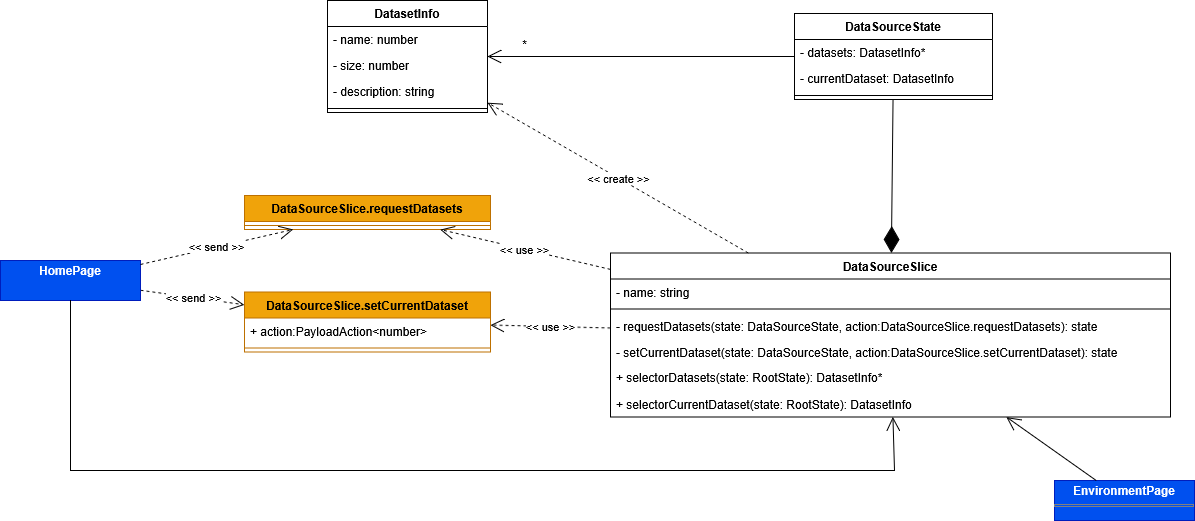

The diagram above was exported from draw.io. Its source (the exported page's mxGraphModel, read from the mxfile embedded in the PNG):
<mxGraphModel dx="4369" dy="3851" grid="1" gridSize="10" guides="1" tooltips="1" connect="1" arrows="1" fold="1" page="1" pageScale="1" pageWidth="827" pageHeight="1169" math="0" shadow="0">
  <root>
    <mxCell id="0" />
    <mxCell id="1" parent="0" />
    <mxCell id="2" value="DataSourceSlice" style="swimlane;fontStyle=1;align=center;verticalAlign=top;childLayout=stackLayout;horizontal=1;startSize=26;horizontalStack=0;resizeParent=1;resizeParentMax=0;resizeLast=0;collapsible=1;marginBottom=0;whiteSpace=wrap;html=1;" vertex="1" parent="1">
      <mxGeometry x="216" y="1322.5" width="560" height="164" as="geometry" />
    </mxCell>
    <mxCell id="3" value="- name: string" style="text;strokeColor=none;fillColor=none;align=left;verticalAlign=top;spacingLeft=4;spacingRight=4;overflow=hidden;rotatable=0;points=[[0,0.5],[1,0.5]];portConstraint=eastwest;whiteSpace=wrap;html=1;" vertex="1" parent="2">
      <mxGeometry y="26" width="560" height="26" as="geometry" />
    </mxCell>
    <mxCell id="4" value="" style="line;strokeWidth=1;fillColor=none;align=left;verticalAlign=middle;spacingTop=-1;spacingLeft=3;spacingRight=3;rotatable=0;labelPosition=right;points=[];portConstraint=eastwest;strokeColor=inherit;" vertex="1" parent="2">
      <mxGeometry y="52" width="560" height="8" as="geometry" />
    </mxCell>
    <mxCell id="5" value="- requestDatasets(state:&amp;nbsp;DataSourceState, action:DataSourceSlice.requestDatasets): state" style="text;strokeColor=none;fillColor=none;align=left;verticalAlign=top;spacingLeft=4;spacingRight=4;overflow=hidden;rotatable=0;points=[[0,0.5],[1,0.5]];portConstraint=eastwest;whiteSpace=wrap;html=1;" vertex="1" parent="2">
      <mxGeometry y="60" width="560" height="26" as="geometry" />
    </mxCell>
    <mxCell id="6" value="- setCurrentDataset(state:&amp;nbsp;DataSourceState, action:DataSourceSlice.setCurrentDataset): state" style="text;strokeColor=none;fillColor=none;align=left;verticalAlign=top;spacingLeft=4;spacingRight=4;overflow=hidden;rotatable=0;points=[[0,0.5],[1,0.5]];portConstraint=eastwest;whiteSpace=wrap;html=1;" vertex="1" parent="2">
      <mxGeometry y="86" width="560" height="26" as="geometry" />
    </mxCell>
    <mxCell id="7" value="+ selectorDatasets(state: RootState):&amp;nbsp;DatasetInfo*" style="text;strokeColor=none;fillColor=none;align=left;verticalAlign=top;spacingLeft=4;spacingRight=4;overflow=hidden;rotatable=0;points=[[0,0.5],[1,0.5]];portConstraint=eastwest;whiteSpace=wrap;html=1;" vertex="1" parent="2">
      <mxGeometry y="112" width="560" height="26" as="geometry" />
    </mxCell>
    <mxCell id="8" value="+ selectorCurrentDataset(state: RootState):&amp;nbsp;DatasetInfo" style="text;strokeColor=none;fillColor=none;align=left;verticalAlign=top;spacingLeft=4;spacingRight=4;overflow=hidden;rotatable=0;points=[[0,0.5],[1,0.5]];portConstraint=eastwest;whiteSpace=wrap;html=1;" vertex="1" parent="2">
      <mxGeometry y="138" width="560" height="26" as="geometry" />
    </mxCell>
    <mxCell id="9" value="DatasetInfo" style="swimlane;fontStyle=1;align=center;verticalAlign=top;childLayout=stackLayout;horizontal=1;startSize=26;horizontalStack=0;resizeParent=1;resizeParentMax=0;resizeLast=0;collapsible=1;marginBottom=0;whiteSpace=wrap;html=1;" vertex="1" parent="1">
      <mxGeometry x="-67" y="1070" width="160" height="112" as="geometry" />
    </mxCell>
    <mxCell id="10" value="- name: number" style="text;strokeColor=none;fillColor=none;align=left;verticalAlign=top;spacingLeft=4;spacingRight=4;overflow=hidden;rotatable=0;points=[[0,0.5],[1,0.5]];portConstraint=eastwest;whiteSpace=wrap;html=1;" vertex="1" parent="9">
      <mxGeometry y="26" width="160" height="26" as="geometry" />
    </mxCell>
    <mxCell id="11" value="- size: number" style="text;strokeColor=none;fillColor=none;align=left;verticalAlign=top;spacingLeft=4;spacingRight=4;overflow=hidden;rotatable=0;points=[[0,0.5],[1,0.5]];portConstraint=eastwest;whiteSpace=wrap;html=1;" vertex="1" parent="9">
      <mxGeometry y="52" width="160" height="26" as="geometry" />
    </mxCell>
    <mxCell id="12" value="- description: string" style="text;strokeColor=none;fillColor=none;align=left;verticalAlign=top;spacingLeft=4;spacingRight=4;overflow=hidden;rotatable=0;points=[[0,0.5],[1,0.5]];portConstraint=eastwest;whiteSpace=wrap;html=1;" vertex="1" parent="9">
      <mxGeometry y="78" width="160" height="26" as="geometry" />
    </mxCell>
    <mxCell id="13" value="" style="line;strokeWidth=1;fillColor=none;align=left;verticalAlign=middle;spacingTop=-1;spacingLeft=3;spacingRight=3;rotatable=0;labelPosition=right;points=[];portConstraint=eastwest;strokeColor=inherit;" vertex="1" parent="9">
      <mxGeometry y="104" width="160" height="8" as="geometry" />
    </mxCell>
    <mxCell id="14" value="&amp;lt;&amp;lt; create &amp;gt;&amp;gt;" style="endArrow=open;endSize=12;dashed=1;html=1;rounded=0;" edge="1" source="2" target="9" parent="1">
      <mxGeometry width="160" relative="1" as="geometry">
        <mxPoint x="1158" y="1168.5" as="sourcePoint" />
        <mxPoint x="1031" y="1242.5" as="targetPoint" />
      </mxGeometry>
    </mxCell>
    <mxCell id="15" value="DataSourceState" style="swimlane;fontStyle=1;align=center;verticalAlign=top;childLayout=stackLayout;horizontal=1;startSize=26;horizontalStack=0;resizeParent=1;resizeParentMax=0;resizeLast=0;collapsible=1;marginBottom=0;whiteSpace=wrap;html=1;" vertex="1" parent="1">
      <mxGeometry x="400" y="1083" width="198" height="86" as="geometry" />
    </mxCell>
    <mxCell id="16" value="- datasets: DatasetInfo*" style="text;strokeColor=none;fillColor=none;align=left;verticalAlign=top;spacingLeft=4;spacingRight=4;overflow=hidden;rotatable=0;points=[[0,0.5],[1,0.5]];portConstraint=eastwest;whiteSpace=wrap;html=1;" vertex="1" parent="15">
      <mxGeometry y="26" width="198" height="26" as="geometry" />
    </mxCell>
    <mxCell id="17" value="- currentDataset: DatasetInfo" style="text;strokeColor=none;fillColor=none;align=left;verticalAlign=top;spacingLeft=4;spacingRight=4;overflow=hidden;rotatable=0;points=[[0,0.5],[1,0.5]];portConstraint=eastwest;whiteSpace=wrap;html=1;" vertex="1" parent="15">
      <mxGeometry y="52" width="198" height="26" as="geometry" />
    </mxCell>
    <mxCell id="18" value="" style="line;strokeWidth=1;fillColor=none;align=left;verticalAlign=middle;spacingTop=-1;spacingLeft=3;spacingRight=3;rotatable=0;labelPosition=right;points=[];portConstraint=eastwest;strokeColor=inherit;" vertex="1" parent="15">
      <mxGeometry y="78" width="198" height="8" as="geometry" />
    </mxCell>
    <mxCell id="19" value="" style="endArrow=open;endFill=1;endSize=12;html=1;rounded=0;" edge="1" source="15" target="9" parent="1">
      <mxGeometry width="160" relative="1" as="geometry">
        <mxPoint x="234" y="1207.5" as="sourcePoint" />
        <mxPoint x="609" y="693.5" as="targetPoint" />
      </mxGeometry>
    </mxCell>
    <mxCell id="20" value="*" style="text;html=1;align=center;verticalAlign=middle;resizable=0;points=[];autosize=1;strokeColor=none;fillColor=none;" vertex="1" parent="1">
      <mxGeometry x="115" y="1099" width="30" height="30" as="geometry" />
    </mxCell>
    <mxCell id="21" value="" style="endArrow=diamondThin;endFill=1;endSize=24;html=1;rounded=0;" edge="1" source="15" target="2" parent="1">
      <mxGeometry width="160" relative="1" as="geometry">
        <mxPoint x="1273" y="1232.5" as="sourcePoint" />
        <mxPoint x="1305" y="1168.5" as="targetPoint" />
      </mxGeometry>
    </mxCell>
    <mxCell id="22" value="DataSourceSlice.setCurrentDataset" style="swimlane;fontStyle=1;align=center;verticalAlign=top;childLayout=stackLayout;horizontal=1;startSize=26;horizontalStack=0;resizeParent=1;resizeParentMax=0;resizeLast=0;collapsible=1;marginBottom=0;whiteSpace=wrap;html=1;fillColor=#f0a30a;fontColor=#000000;strokeColor=#BD7000;" vertex="1" parent="1">
      <mxGeometry x="-150" y="1361.5" width="246" height="60" as="geometry" />
    </mxCell>
    <mxCell id="23" value="+ action:PayloadAction&amp;lt;number&amp;gt;" style="text;strokeColor=none;fillColor=none;align=left;verticalAlign=top;spacingLeft=4;spacingRight=4;overflow=hidden;rotatable=0;points=[[0,0.5],[1,0.5]];portConstraint=eastwest;whiteSpace=wrap;html=1;" vertex="1" parent="22">
      <mxGeometry y="26" width="246" height="26" as="geometry" />
    </mxCell>
    <mxCell id="24" value="" style="line;strokeWidth=1;fillColor=none;align=left;verticalAlign=middle;spacingTop=-1;spacingLeft=3;spacingRight=3;rotatable=0;labelPosition=right;points=[];portConstraint=eastwest;strokeColor=inherit;" vertex="1" parent="22">
      <mxGeometry y="52" width="246" height="8" as="geometry" />
    </mxCell>
    <mxCell id="25" value="&amp;lt;&amp;lt; use &amp;gt;&amp;gt;" style="endArrow=open;endSize=12;dashed=1;html=1;rounded=0;" edge="1" source="2" target="22" parent="1">
      <mxGeometry width="160" relative="1" as="geometry">
        <mxPoint x="158" y="1819.5" as="sourcePoint" />
        <mxPoint x="-143" y="2006.5" as="targetPoint" />
      </mxGeometry>
    </mxCell>
    <mxCell id="26" value="&amp;lt;&amp;lt; send &amp;gt;&amp;gt;" style="endArrow=open;endSize=12;dashed=1;html=1;rounded=0;" edge="1" source="27" target="22" parent="1">
      <mxGeometry width="160" relative="1" as="geometry">
        <mxPoint x="-219.5" y="1424.5" as="sourcePoint" />
        <mxPoint x="-40" y="1512.5" as="targetPoint" />
      </mxGeometry>
    </mxCell>
    <mxCell id="27" value="&lt;p style=&quot;margin:0px;margin-top:4px;text-align:center;&quot;&gt;&lt;b&gt;HomePage&lt;/b&gt;&lt;/p&gt;" style="verticalAlign=top;align=left;overflow=fill;html=1;whiteSpace=wrap;fillColor=#0050ef;fontColor=#ffffff;strokeColor=#001DBC;" vertex="1" parent="1">
      <mxGeometry x="-394" y="1330" width="140" height="40" as="geometry" />
    </mxCell>
    <mxCell id="28" value="" style="endArrow=open;endFill=1;endSize=12;html=1;rounded=0;" edge="1" source="27" target="2" parent="1">
      <mxGeometry width="160" relative="1" as="geometry">
        <mxPoint x="410" y="1136" as="sourcePoint" />
        <mxPoint x="103" y="1136" as="targetPoint" />
        <Array as="points">
          <mxPoint x="-324" y="1540" />
          <mxPoint x="500" y="1540" />
        </Array>
      </mxGeometry>
    </mxCell>
    <mxCell id="29" value="&lt;p style=&quot;margin:0px;margin-top:4px;text-align:center;&quot;&gt;&lt;b&gt;EnvironmentPage&lt;/b&gt;&lt;/p&gt;&lt;hr size=&quot;1&quot; style=&quot;border-style:solid;&quot;&gt;&lt;div style=&quot;height:2px;&quot;&gt;&lt;br&gt;&lt;/div&gt;" style="verticalAlign=top;align=left;overflow=fill;html=1;whiteSpace=wrap;fillColor=#0050ef;fontColor=#ffffff;strokeColor=#001DBC;" vertex="1" parent="1">
      <mxGeometry x="660" y="1550" width="140" height="40" as="geometry" />
    </mxCell>
    <mxCell id="30" value="" style="endArrow=open;endFill=1;endSize=12;html=1;rounded=0;" edge="1" source="29" target="2" parent="1">
      <mxGeometry width="160" relative="1" as="geometry">
        <mxPoint x="53" y="1550" as="sourcePoint" />
        <mxPoint x="508" y="1496" as="targetPoint" />
        <Array as="points" />
      </mxGeometry>
    </mxCell>
    <mxCell id="31" value="DataSourceSlice.requestDatasets" style="swimlane;fontStyle=1;align=center;verticalAlign=top;childLayout=stackLayout;horizontal=1;startSize=26;horizontalStack=0;resizeParent=1;resizeParentMax=0;resizeLast=0;collapsible=1;marginBottom=0;whiteSpace=wrap;html=1;fillColor=#f0a30a;fontColor=#000000;strokeColor=#BD7000;" vertex="1" parent="1">
      <mxGeometry x="-150" y="1265" width="246" height="34" as="geometry" />
    </mxCell>
    <mxCell id="32" value="" style="line;strokeWidth=1;fillColor=none;align=left;verticalAlign=middle;spacingTop=-1;spacingLeft=3;spacingRight=3;rotatable=0;labelPosition=right;points=[];portConstraint=eastwest;strokeColor=inherit;" vertex="1" parent="31">
      <mxGeometry y="26" width="246" height="8" as="geometry" />
    </mxCell>
    <mxCell id="33" value="&amp;lt;&amp;lt; use &amp;gt;&amp;gt;" style="endArrow=open;endSize=12;dashed=1;html=1;rounded=0;" edge="1" source="2" target="31" parent="1">
      <mxGeometry width="160" relative="1" as="geometry">
        <mxPoint x="226" y="1408" as="sourcePoint" />
        <mxPoint x="106" y="1405" as="targetPoint" />
      </mxGeometry>
    </mxCell>
    <mxCell id="34" value="&amp;lt;&amp;lt; send &amp;gt;&amp;gt;" style="endArrow=open;endSize=12;dashed=1;html=1;rounded=0;" edge="1" source="27" target="31" parent="1">
      <mxGeometry width="160" relative="1" as="geometry">
        <mxPoint x="-17" y="1530" as="sourcePoint" />
        <mxPoint x="-17" y="1432" as="targetPoint" />
      </mxGeometry>
    </mxCell>
  </root>
</mxGraphModel>